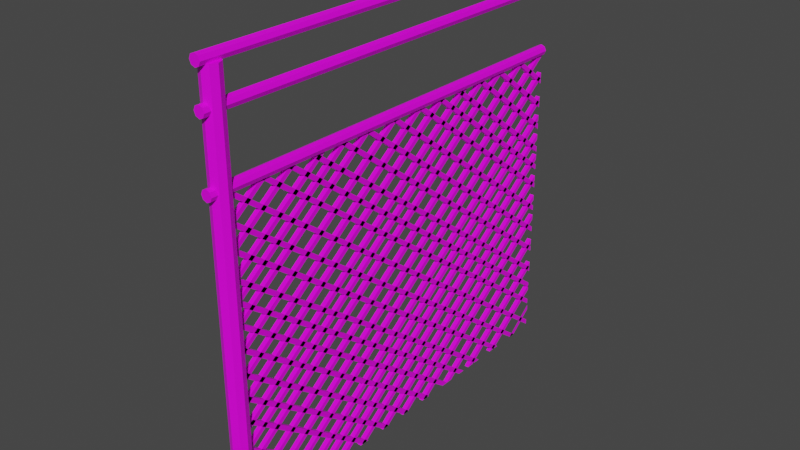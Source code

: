 # Source: fence_01.blend  (saved by Blender 2.82.7; exported with 4.5.12 LTS)
import bpy
from mathutils import Matrix  # noqa: F401  (used for matrix-valued properties, if any)

bpy.ops.wm.read_factory_settings(use_empty=True)
scene = bpy.context.scene
scene.name = 'Scene'

# ---- collections
col_collection = bpy.data.collections.new('Collection'); scene.collection.children.link(col_collection)

# ---- images (referenced by path relative to the original .blend; pixels are not part of the script)
import os
ASSET_DIR = os.environ.get("B2B_ASSET_DIR", "")  # directory of the original .blend (textures are referenced by path, not embedded)
HERE = os.path.dirname(os.path.abspath(__file__))  # packed textures are extracted next to this script under _unpacked/

def load_image(name, relpath, width, height, colorspace="sRGB"):
    """Load a texture the original file referenced (path relative to the .blend, or extracted next to this script)."""
    p = next((c for c in (os.path.join(HERE, relpath), os.path.join(ASSET_DIR, relpath)) if relpath and os.path.exists(c)), "")
    if p:
        img = bpy.data.images.load(p, check_existing=True)
        img.name = name
    else:  # same state as the original file: an image datablock whose file is absent (Cycles renders it pink)
        img = bpy.data.images.new(name, width, height)
        img.source = "FILE"
        img.filepath = "//" + (relpath or name)
    img.colorspace_settings.name = colorspace
    return img
img_4x4_texture_png = load_image('4x4_texture.png', '4x4_texture.png', 1024, 1024, 'sRGB')

# ---- materials (node trees are filled in below, after node groups)
mat_base_material = bpy.data.materials.new('base_Material')
mat_base_material.alpha_threshold = 0.0
mat_base_material.use_transparent_shadow = False
mat_base_material.line_color = (0.0, 0.0, 0.0, 1.0)

# ---- material node trees
mat_base_material.use_nodes = True; mat_base_material.node_tree.nodes.clear()
_N = mat_base_material.node_tree.nodes; _L = mat_base_material.node_tree.links
n0 = _N.new('ShaderNodeOutputMaterial'); n0.name = 'Material Output'; n0.location = (300, 300)
n1 = _N.new('ShaderNodeBsdfPrincipled'); n1.name = 'Principled BSDF'; n1.location = (10, 300)
n1.distribution = 'GGX'
n1.subsurface_method = 'BURLEY'
n1.inputs[2].default_value = 0.4
n1.inputs[3].default_value = 1.45
n1.inputs[27].default_value = (0.0, 0.0, 0.0, 1.0)
n1.inputs[28].default_value = 1.0
n2 = _N.new('ShaderNodeTexImage'); n2.name = 'Image Texture'; n2.location = (-343, 208)
n2.image = img_4x4_texture_png
n2.interpolation = 'Closest'
_L.new(n1.outputs[0], n0.inputs[0])
_L.new(n2.outputs[0], n1.inputs[0])
n0.is_active_output = True

# ---- world
world_world = bpy.data.worlds.new('World'); scene.world = world_world
world_world.use_nodes = True; world_world.node_tree.nodes.clear()
_N = world_world.node_tree.nodes; _L = world_world.node_tree.links
n0 = _N.new('ShaderNodeOutputWorld'); n0.name = 'World Output'; n0.location = (300, 300)
n1 = _N.new('ShaderNodeBackground'); n1.name = 'Background'; n1.location = (10, 300)
n1.inputs[0].default_value = (0.05088, 0.05088, 0.05088, 1.0)
_L.new(n1.outputs[0], n0.inputs[0])
n0.is_active_output = True
world_world.color = (0.05088, 0.05088, 0.05088)
world_world.use_sun_shadow = False
world_world.sun_shadow_jitter_overblur = 0.0

# ---- meshes
me_cube_035 = bpy.data.meshes.new('Cube.035')
me_cube_035.from_pydata([(-2.384e-07, 0.1098, 0.0), (-2.384e-07, 0.1098, 2.621), (0.07762, 0.07762, 0.0), (0.07762, 0.07762, 2.621), (0.1098, 0.0, 0.0), (0.1098, 0.0, 2.621), (0.07762, -0.07762, 0.0), (0.07762, -0.07762, 2.621), (-2.384e-07, -0.1098, 0.0), (-2.384e-07, -0.1098, 2.621), (-0.07762, -0.07762, 0.0), (-0.07762, -0.07762, 2.621), (-0.1098, 0.0, 0.0), (-0.1098, 0.0, 2.621), (-0.07762, 0.07762, 0.0), (-0.07762, 0.07762, 2.621), (-2.384e-07, 5.212, 2.677), (-2.384e-07, -0.1653, 2.677), (0.04813, 5.212, 2.667), (0.04813, -0.1653, 2.667), (0.06807, 5.212, 2.643), (0.06807, -0.1653, 2.643), (0.04813, 5.212, 2.619), (0.04813, -0.1653, 2.619), (-2.384e-07, 5.212, 2.609), (-2.384e-07, -0.1653, 2.609), (-0.04813, 5.212, 2.619), (-0.04813, -0.1653, 2.619), (-0.06807, 5.212, 2.643), (-0.06807, -0.1653, 2.643), (-0.04813, 5.212, 2.667), (-0.04813, -0.1653, 2.667), (-2.384e-07, 5.212, 2.445), (-2.384e-07, -0.1653, 2.445), (0.04813, 5.212, 2.435), (0.04813, -0.1653, 2.435), (0.06807, 5.212, 2.411), (0.06807, -0.1653, 2.411), (0.04813, 5.212, 2.387), (0.04813, -0.1653, 2.387), (-2.384e-07, 5.212, 2.377), (-2.384e-07, -0.1653, 2.377), (-0.04813, 5.212, 2.387), (-0.04813, -0.1653, 2.387), (-0.06807, 5.212, 2.411), (-0.06807, -0.1653, 2.411), (-0.04813, 5.212, 2.435), (-0.04813, -0.1653, 2.435), (-2.384e-07, 5.212, 2.045), (-2.384e-07, -0.1653, 2.045), (0.04813, 5.212, 2.035), (0.04813, -0.1653, 2.035), (0.06807, 5.212, 2.011), (0.06807, -0.1653, 2.011), (0.04813, 5.212, 1.987), (0.04813, -0.1653, 1.987), (-2.384e-07, 5.212, 1.977), (-2.384e-07, -0.1653, 1.977), (-0.04813, 5.212, 1.987), (-0.04813, -0.1653, 1.987), (-0.06807, 5.212, 2.011), (-0.06807, -0.1653, 2.011), (-0.04813, 5.212, 2.035), (-0.04813, -0.1653, 2.035), (-0.02727, 0.07514, 1.971), (-0.02727, 0.1107, 1.992), (0.02811, 0.07514, 1.971), (0.02811, 0.1107, 1.992), (-0.02727, 0.4613, 1.99), (-0.02727, 0.4969, 2.011), (0.02811, 0.4613, 1.99), (0.02811, 0.4969, 2.011), (-0.02727, 2.74, 2.01), (0.02811, 2.74, 2.01), (-0.02727, 5.191, 2.011), (0.02811, 5.191, 2.011), (0.02811, 5.197, 1.833), (-0.02727, 5.197, 1.833), (-0.02727, 5.197, 1.799), (0.02811, 5.197, 1.799), (-0.02727, 5.197, 1.678), (-0.02727, 5.197, 1.643), (-0.02727, 5.197, 1.678), (-0.02727, 5.197, 1.713), (0.02811, 5.197, 1.713), (0.02811, 5.197, 1.834), (-0.02727, 5.197, 1.834), (0.02811, 5.197, 1.869), (-0.02727, 5.197, 1.869), (0.02811, 5.197, 1.979), (0.02811, 5.197, 2.008), (-0.02727, 5.197, 2.008), (-0.02727, 5.197, 1.979), (0.02811, 5.197, 1.678), (0.02811, 5.197, 1.643), (0.02811, 5.197, 1.533), (-0.02727, 5.197, 1.533), (-0.02727, 5.197, 1.498), (0.02811, 5.197, 1.498), (0.02811, 5.197, 1.377), (-0.02727, 5.197, 1.377), (0.02811, 5.197, 1.342), (-0.02727, 5.197, 1.342), (0.02811, 5.197, 1.253), (-0.02727, 5.197, 1.253), (0.02811, 5.197, 1.219), (-0.02727, 5.197, 1.219), (0.02811, 5.197, 1.124), (-0.02727, 5.197, 1.124), (-0.02727, 5.197, 1.09), (0.02811, 5.197, 1.09), (0.02811, 5.197, 0.3266), (-0.02727, 5.197, 0.3266), (0.02811, 5.197, 0.3611), (-0.02727, 5.197, 0.3611), (0.02811, 5.197, 0.505), (-0.02727, 5.197, 0.505), (0.02811, 5.197, 0.5395), (-0.02727, 5.197, 0.5395), (0.02811, 5.197, 0.677), (-0.02727, 5.197, 0.677), (0.02811, 5.197, 0.7115), (-0.02727, 5.197, 0.7115), (-0.02727, 5.197, 0.8587), (0.02811, 5.197, 0.8587), (0.02811, 5.197, 0.8932), (-0.02727, 5.197, 0.8932), (-0.02727, 5.197, 0.9613), (0.02811, 5.197, 0.9613), (0.02811, 5.197, 0.936), (-0.02727, 5.197, 1.0), (0.02811, 5.197, 1.0), (0.02811, 5.197, 0.9268), (-0.02727, 5.197, 0.9268), (-0.02727, 5.197, 1.035), (0.02811, 5.197, 1.035), (-0.02727, 5.197, 0.7788), (-0.02727, 5.197, 0.8054), (0.02811, 5.197, 0.8054), (0.02811, 5.197, 0.7708), (-0.02727, 5.197, 0.7708), (-0.02727, 5.197, 1.14), (0.02811, 5.197, 1.14), (0.02811, 5.197, 1.174), (-0.02727, 5.197, 1.174), (-0.02727, 5.197, 0.6607), (0.02811, 5.197, 0.6607), (0.02811, 5.197, 0.6262), (-0.02727, 5.197, 0.6262), (-0.02727, 5.197, 1.288), (0.02811, 5.197, 1.288), (0.02811, 5.197, 1.322), (-0.02727, 5.197, 1.322), (-0.02727, 5.197, 0.5047), (0.02811, 5.197, 0.5047), (-0.02727, 5.197, 0.4702), (0.02811, 5.197, 0.4702), (0.02811, 5.197, 1.426), (-0.02727, 5.197, 1.426), (-0.02727, 5.197, 1.461), (0.02811, 5.197, 1.461), (-0.02727, 5.197, 0.381), (0.02811, 5.197, 0.381), (0.02811, 5.197, 0.3464), (-0.02727, 5.197, 0.3464), (0.02811, 5.197, 1.555), (-0.02727, 5.197, 1.555), (0.02811, 5.197, 1.589), (-0.02727, 5.197, 1.589), (-0.02727, 5.197, 0.2523), (0.02811, 5.197, 0.2523), (0.02811, 5.197, 0.2178), (-0.02727, 5.197, 0.2178), (0.02811, 5.197, 1.678), (0.02811, 5.197, 0.08848), (-0.02727, 5.197, 0.08848), (0.02811, 5.197, 0.05451), (0.02811, 5.197, 0.05394), (-0.02727, 5.197, 0.05394), (-0.02727, 0.005142, 0.05097), (-0.02727, 0.005142, 0.07049), (0.02811, 0.005142, 0.05097), (0.02811, 0.005142, 0.07049), (-0.02727, 0.005142, 1.876), (-0.02727, 0.005142, 1.841), (-0.02727, 0.005142, 0.1919), (0.02811, 0.005142, 0.1919), (-0.02727, 0.005142, 0.2264), (0.02811, 0.005142, 0.2264), (-0.02727, 0.005142, 1.731), (0.02811, 0.005142, 1.731), (-0.02727, 0.005142, 1.696), (0.02811, 0.005142, 1.696), (0.02811, 0.005142, 1.575), (-0.02727, 0.005142, 1.575), (0.02811, 0.005142, 1.541), (-0.02727, 0.005142, 1.541), (0.02811, 0.005142, 0.3558), (0.02811, 0.005142, 0.3595), (-0.02727, 0.005142, 0.3558), (0.02811, 0.005142, 0.3903), (-0.02727, 0.005142, 0.3903), (-0.02727, 0.005142, 1.451), (0.02811, 0.005142, 1.451), (-0.02727, 0.005142, 1.417), (0.02811, 0.005142, 1.417), (-0.02727, 0.005142, 0.4844), (0.02811, 0.005142, 0.4844), (-0.02727, 0.005142, 0.5189), (0.02811, 0.005142, 0.5189), (0.02811, 0.005142, 1.323), (-0.02727, 0.005142, 1.323), (0.02811, 0.005142, 1.288), (-0.02727, 0.005142, 1.288), (0.02811, 0.005142, 0.6082), (-0.02727, 0.005142, 0.6082), (0.02811, 0.005142, 0.6427), (-0.02727, 0.005142, 0.6427), (-0.02727, 0.005142, 1.184), (0.02811, 0.005142, 1.184), (-0.02727, 0.005142, 1.15), (0.02811, 0.005142, 1.15), (0.02811, 0.005142, 0.7641), (-0.02727, 0.005142, 0.7641), (0.02811, 0.005142, 0.7987), (-0.02727, 0.005142, 0.7987), (0.02811, 0.005142, 1.037), (-0.02727, 0.005142, 1.037), (0.02811, 0.005142, 1.002), (-0.02727, 0.005142, 1.002), (0.02811, 0.005142, 0.9088), (-0.02727, 0.005142, 0.9088), (-0.02727, 0.005142, 0.9174), (0.02811, 0.005142, 0.9434), (-0.02727, 0.005142, 0.9434), (0.02811, 0.005142, 0.8967), (-0.02727, 0.005142, 0.8967), (0.02811, 0.005142, 1.065), (-0.02727, 0.005142, 1.065), (0.02811, 0.005142, 0.8621), (-0.02727, 0.005142, 0.8621), (0.02811, 0.005142, 1.099), (-0.02727, 0.005142, 1.099), (0.02811, 0.005142, 0.7552), (-0.02727, 0.005142, 0.7552), (-0.02727, 0.005142, 0.7207), (0.02811, 0.005142, 0.7207), (0.02811, 0.005142, 0.5736), (-0.02727, 0.005142, 0.5736), (-0.02727, 0.005142, 0.539), (0.02811, 0.005142, 0.539), (0.02811, 0.005142, 0.4016), (-0.02727, 0.005142, 0.4016), (-0.02727, 0.005142, 0.367), (0.02811, 0.005142, 0.367), (0.02811, 0.005142, 0.2231), (-0.02727, 0.005142, 0.2231), (-0.02727, 0.005142, 0.1886), (0.02811, 0.005142, 0.1886), (-0.02727, 0.005142, 1.228), (0.02811, 0.005142, 1.228), (-0.02727, 0.005142, 1.262), (0.02811, 0.005142, 1.262), (-0.02727, 0.005142, 1.357), (0.02811, 0.005142, 1.357), (0.02811, 0.005142, 1.391), (-0.02727, 0.005142, 1.391), (-0.02727, 0.005142, 1.48), (0.02811, 0.005142, 1.48), (0.02811, 0.005142, 1.515), (-0.02727, 0.005142, 1.515), (-0.02727, 0.005142, 1.636), (0.02811, 0.005142, 1.636), (-0.02727, 0.005142, 1.671), (0.02811, 0.005142, 1.671), (-0.02727, 0.005142, 1.781), (0.02811, 0.005142, 1.781), (-0.02727, 0.005142, 1.816), (0.02811, 0.005142, 1.876), (0.02811, 0.005142, 1.841), (0.02811, 0.005142, 1.816), (0.02811, 0.005142, 1.937), (-0.02727, 0.005142, 1.937), (0.02811, 0.005142, 1.971), (-0.02727, 0.005142, 1.971), (0.02811, 2.638, 0.04248), (-0.02727, 3.869, 0.04248), (-0.02727, 2.638, 0.04248), (-0.02727, 3.961, 0.04248), (-0.02727, 3.016, 0.04248), (-0.02727, 3.502, 0.04248), (0.02811, 0.02256, 0.04248), (0.02811, 3.409, 0.04248), (-0.02727, 3.409, 0.04248), (-0.02727, 2.265, 0.04248), (0.02811, 2.265, 0.04248), (0.02811, 3.502, 0.04248), (0.02811, 3.869, 0.04248), (-0.02727, 4.346, 0.04248), (0.02811, 3.961, 0.04248), (-0.02727, 4.438, 0.04248), (-0.02727, 2.546, 0.04248), (0.02811, 2.172, 0.04248), (0.02811, 2.546, 0.04248), (0.02811, 2.924, 0.04248), (-0.02727, 2.924, 0.04248), (0.02811, 3.016, 0.04248), (0.02811, 4.346, 0.04248), (0.02811, 4.438, 0.04248), (-0.02727, 1.777, 0.04248), (0.02811, 0.4092, 0.04248), (0.02811, 0.8258, 0.04248), (-0.02727, 1.869, 0.04248), (-0.02727, 0.8258, 0.04248), (-0.02727, 1.5, 0.04248), (-0.02727, 1.157, 0.04248), (0.02811, 0.3169, 0.04248), (-0.02727, 0.4092, 0.04248), (-0.02727, 0.3169, 0.04248), (0.02811, 0.8177, 0.04248), (0.02811, 0.7336, 0.04248), (0.02811, 1.064, 0.04248), (0.02811, 1.145, 0.04248), (0.02811, 1.157, 0.04248), (-0.02727, 1.064, 0.04248), (0.02811, 1.869, 0.04248), (-0.02727, 2.172, 0.04248), (0.02811, 1.777, 0.04248), (-0.02727, 0.7336, 0.04248), (0.02811, 1.408, 0.04248), (0.02811, 1.5, 0.04248), (-0.02727, 1.408, 0.04248), (-0.02727, 0.02256, 0.04248), (-0.02727, 0.02023, 0.04248), (-0.02727, 4.903, 0.04248), (0.02811, 4.903, 0.04248), (0.02811, 4.816, 0.04248), (0.02811, 4.811, 0.04248), (-0.02727, 4.811, 0.04248), (-0.02727, 4.516, 0.04248), (0.02811, 4.516, 0.04248), (-0.02727, 4.424, 0.04248), (0.02811, 4.424, 0.04248), (0.02811, 4.1, 0.04248), (0.02811, 4.021, 0.04248), (-0.02727, 4.1, 0.04248), (-0.02727, 4.008, 0.04248), (0.02811, 4.008, 0.04248), (-0.02727, 3.769, 0.04248), (0.02811, 3.769, 0.04248), (0.02811, 3.677, 0.04248), (-0.02727, 3.677, 0.04248), (0.02811, 3.425, 0.04248), (-0.02727, 3.425, 0.04248), (-0.02727, 3.333, 0.04248), (0.02811, 3.333, 0.04248), (-0.02727, 3.056, 0.04248), (0.02811, 3.056, 0.04248), (0.02811, 2.964, 0.04248), (-0.02727, 2.964, 0.04248), (0.02811, 2.661, 0.04248), (-0.02727, 2.661, 0.04248), (-0.02727, 2.569, 0.04248), (0.02811, 2.569, 0.04248), (-0.02727, 2.287, 0.04248), (0.02811, 2.287, 0.04248), (0.02811, 2.195, 0.04248), (-0.02727, 2.195, 0.04248), (-0.02727, 1.909, 0.04248), (0.02811, 1.909, 0.04248), (-0.02727, 1.817, 0.04248), (0.02811, 1.817, 0.04248), (-0.02727, 1.424, 0.04248), (0.02811, 1.424, 0.04248), (0.02811, 1.332, 0.04248), (-0.02727, 1.332, 0.04248), (-0.02727, 0.9645, 0.04248), (0.02811, 0.9645, 0.04248), (-0.02727, 0.8723, 0.04248), (0.02811, 0.8723, 0.04248), (0.02811, 0.4878, 0.04248), (-0.02727, 0.4878, 0.04248), (0.02811, 0.3956, 0.04248), (-0.02727, 0.3956, 0.04248), (-0.02727, 0.0194, 0.04248), (0.02811, 0.0194, 0.04248), (-0.02727, 3.399, 2.015), (0.02811, 3.399, 2.015), (-0.02727, 2.817, 2.015), (0.02811, 4.712, 2.015), (0.02811, 2.817, 2.015), (0.02811, 1.872, 2.015), (-0.02727, 4.712, 2.015), (-0.02727, 2.749, 2.015), (-0.02727, 1.069, 2.015), (0.02811, 1.965, 2.015), (0.02811, 1.069, 2.015), (-0.02727, 4.203, 2.015), (-0.02727, 4.295, 2.015), (0.02811, 2.381, 2.015), (0.02811, 2.816, 2.015), (0.02811, 4.295, 2.015), (-0.02727, 2.289, 2.015), (-0.02727, 1.161, 2.015), (0.02811, 1.161, 2.015), (-0.02727, 0.8308, 2.015), (0.02811, 0.8308, 2.015), (0.02811, 3.492, 2.015), (0.02811, 2.749, 2.015), (0.02811, 3.816, 2.015), (-0.02727, 3.816, 2.015), (-0.02727, 2.381, 2.015), (-0.02727, 3.492, 2.015), (-0.02727, 4.619, 2.015), (0.02811, 4.619, 2.015), (0.02811, 1.486, 2.015), (-0.02727, 1.486, 2.015), (0.02811, 2.289, 2.015), (0.02811, 3.908, 2.015), (0.02811, 1.155, 2.015), (-0.02727, 1.872, 2.015), (-0.02727, 1.965, 2.015), (0.02811, 4.203, 2.015), (0.02811, 1.578, 2.015), (-0.02727, 3.881, 2.015), (-0.02727, 3.908, 2.015), (0.02811, 3.069, 2.015), (-0.02727, 1.578, 2.015), (-0.02727, 3.161, 2.015), (-0.02727, 3.069, 2.015), (0.02811, 0.7385, 2.015), (-0.02727, 0.7385, 2.015), (0.02811, 3.161, 2.015), (-0.02727, 4.876, 2.015), (0.02811, 4.876, 2.015), (-0.02727, 4.784, 2.015), (0.02811, 4.784, 2.015), (0.02811, 4.439, 2.015), (-0.02727, 4.439, 2.015), (0.02811, 4.346, 2.015), (-0.02727, 4.346, 2.015), (-0.02727, 4.095, 2.015), (0.02811, 4.095, 2.015), (-0.02727, 4.003, 2.015), (0.02811, 4.003, 2.015), (-0.02727, 3.764, 2.015), (0.02811, 3.764, 2.015), (-0.02727, 3.672, 2.015), (0.02811, 3.672, 2.015), (-0.02727, 3.347, 2.015), (0.02811, 3.347, 2.015), (-0.02727, 3.255, 2.015), (0.02811, 3.255, 2.015), (0.02811, 2.961, 2.015), (-0.02727, 2.961, 2.015), (-0.02727, 2.869, 2.015), (0.02811, 2.869, 2.015), (-0.02727, 2.544, 2.015), (0.02811, 2.544, 2.015), (0.02811, 2.452, 2.015), (-0.02727, 2.452, 2.015), (0.02811, 2.108, 2.015), (-0.02727, 2.108, 2.015), (0.02811, 2.016, 2.015), (-0.02727, 2.016, 2.015), (0.02811, 1.765, 2.015), (-0.02727, 1.765, 2.015), (-0.02727, 1.434, 2.015), (0.02811, 1.434, 2.015), (-0.02727, 1.672, 2.015), (0.02811, 1.672, 2.015), (0.02811, 1.342, 2.015), (-0.02727, 1.342, 2.015), (0.02811, 1.017, 2.015), (-0.02727, 1.017, 2.015), (-0.02727, 0.214, 2.015), (-0.02727, 0.1218, 2.015), (0.02811, 0.1218, 2.015), (0.02811, 0.6307, 2.015), (-0.02727, 0.6307, 2.015), (0.02811, 0.5384, 2.015), (-0.02727, 0.5384, 2.015), (0.02811, 0.214, 2.015), (-0.02727, 0.925, 2.015), (0.02811, 0.925, 2.015), (0.02811, 5.205, 0.1682), (0.02811, 5.205, 0.2027), (0.02811, 4.806, 0.04277), (0.02811, 4.898, 0.04277)], [(254, 198)], [(0, 1, 3, 2), (2, 3, 5, 4), (4, 5, 7, 6), (6, 7, 9, 8), (8, 9, 11, 10), (10, 11, 13, 12), (3, 1, 15, 13, 11, 9, 7, 5), (12, 13, 15, 14), (14, 15, 1, 0), (0, 2, 4, 6, 8, 10, 12, 14), (16, 17, 19, 18), (18, 19, 21, 20), (20, 21, 23, 22), (22, 23, 25, 24), (24, 25, 27, 26), (26, 27, 29, 28), (19, 17, 31, 29, 27, 25, 23, 21), (28, 29, 31, 30), (30, 31, 17, 16), (16, 18, 20, 22, 24, 26, 28, 30), (32, 33, 35, 34), (34, 35, 37, 36), (36, 37, 39, 38), (38, 39, 41, 40), (40, 41, 43, 42), (42, 43, 45, 44), (35, 33, 47, 45, 43, 41, 39, 37), (44, 45, 47, 46), (46, 47, 33, 32), (32, 34, 36, 38, 40, 42, 44, 46), (48, 49, 51, 50), (50, 51, 53, 52), (52, 53, 55, 54), (54, 55, 57, 56), (56, 57, 59, 58), (58, 59, 61, 60), (51, 49, 63, 61, 59, 57, 55, 53), (60, 61, 63, 62), (62, 63, 49, 48), (48, 50, 52, 54, 56, 58, 60, 62), (67, 65, 64, 66), (71, 69, 68, 70), (75, 74, 91, 90), (86, 88, 87, 85), (92, 91, 90, 89), (77, 76, 79, 78), (84, 173, 82, 83), (93, 94, 81, 80), (167, 165, 166, 168), (95, 98, 97, 96), (160, 157, 158, 159), (99, 101, 102, 100), (151, 150, 149, 152), (103, 105, 106, 104), (143, 142, 141, 144), (107, 110, 109, 108), (135, 131, 130, 134), (129, 132, 133, 127, 128), (125, 124, 123, 126), (138, 139, 140, 136, 137), (121, 119, 120, 122), (146, 147, 148, 145), (117, 115, 116, 118), (154, 156, 155, 153), (162, 163, 164, 161), (113, 111, 112, 114), (170, 171, 172, 169), (174, 176, 177, 178, 175), (105, 103, 432, 426), (95, 96, 425, 418), (177, 176, 174, 67, 66), (175, 178, 64, 65), (107, 108, 388, 390), (102, 101, 387, 386), (97, 98, 409, 410), (110, 107, 390, 400, 408, 73), (169, 172, 68, 69), (128, 127, 411, 399), (101, 99, 407, 387), (78, 79, 414, 413), (148, 147, 415, 416), (127, 133, 402, 411), (76, 77, 392, 389), (93, 80, 398, 401), (81, 94, 422, 397), (140, 139, 391, 420), (137, 136, 140, 420, 421), (109, 110, 73, 72), (153, 155, 394, 403), (104, 106, 429, 428), (156, 154, 404, 419, 396), (79, 76, 389, 414), (106, 105, 426, 429), (94, 93, 401, 422), (146, 145, 427, 423), (161, 164, 431, 405), (103, 104, 428, 432), (145, 148, 416, 427), (163, 162, 406, 430), (133, 132, 417, 402), (100, 102, 386, 412), (164, 163, 430, 431), (178, 177, 66, 64), (147, 146, 423, 415), (172, 171, 70, 68), (96, 97, 410, 424, 425), (138, 137, 421, 395), (154, 153, 403, 404), (174, 175, 65, 67), (162, 161, 405, 406), (132, 129, 128, 399, 417), (98, 95, 418, 409), (108, 109, 72, 393, 388), (155, 156, 396, 394), (170, 169, 69, 71), (99, 100, 412, 407), (171, 170, 71, 70), (80, 81, 397, 398), (139, 138, 395, 391), (77, 78, 413, 392), (231, 230, 453, 454), (277, 275, 479, 481), (223, 222, 450, 449), (273, 271, 474, 483), (266, 263, 466, 469), (259, 260, 461, 462), (207, 209, 444, 442), (262, 261, 464, 463), (217, 215, 445, 447), (222, 224, 452, 450), (283, 284, 476, 477), (179, 181, 385, 384), (215, 214, 446, 445), (275, 276, 478, 479), (264, 265, 470, 465), (234, 232, 231, 454, 455), (181, 182, 75, 90, 89, 291, 385), (241, 242, 460, 459), (263, 264, 465, 466), (200, 201, 440, 439), (209, 208, 443, 444), (237, 241, 459, 458), (258, 255, 256, 257), (186, 188, 187, 185), (207, 209, 208, 206), (250, 247, 248, 249), (214, 216, 217, 215), (246, 243, 244, 245), (224, 225, 223, 222), (239, 235, 236, 240), (230, 233, 234, 232, 231), (228, 226, 227, 229), (237, 241, 242, 238), (221, 219, 218, 220), (260, 262, 261, 259), (212, 210, 211, 213), (264, 265, 266, 263), (205, 203, 202, 204), (268, 269, 270, 267), (195, 193, 194, 196), (272, 274, 273, 271), (192, 190, 189, 191), (284, 282, 281, 283), (183, 184, 279, 278), (277, 275, 276, 280), (180, 179, 181, 182), (269, 270, 472, 471), (230, 233, 456, 453), (186, 188, 436, 434), (276, 280, 480, 478), (280, 277, 481, 480), (216, 217, 447, 448), (214, 216, 448, 446), (225, 223, 449, 451), (261, 259, 462, 464), (265, 266, 469, 470), (282, 281, 482, 475), (197, 198, 200, 439, 437), (270, 267, 467, 472), (206, 207, 442, 441), (260, 262, 463, 461), (267, 268, 468, 467), (224, 225, 451, 452), (274, 273, 483, 484), (185, 186, 434, 433), (272, 274, 484, 473), (199, 197, 437, 438), (182, 180, 74, 75), (208, 206, 441, 443), (187, 185, 433, 435), (201, 199, 438, 440), (281, 283, 477, 482), (284, 282, 475, 476), (271, 272, 473, 474), (238, 237, 458, 457), (233, 234, 455, 456), (242, 238, 457, 460), (268, 269, 471, 468), (188, 187, 435, 436), (343, 345, 194, 193), (312, 325, 150, 149), (304, 305, 126, 125), (372, 375, 249, 248), (308, 307, 113, 111), (307, 298, 114, 113), (375, 374, 250, 249), (314, 330, 157, 158), (341, 342, 192, 191), (290, 296, 119, 120), (285, 303, 301, 287), (365, 366, 367, 364), (295, 302, 326, 294), (369, 371, 370, 368), (325, 327, 309, 312), (330, 329, 331, 314), (373, 374, 375, 372), (322, 321, 324, 315, 323), (377, 379, 378, 376), (319, 320, 328, 313, 311), (380, 382, 383, 381), (310, 316, 318, 317), (291, 385, 384, 333, 332), (363, 362, 361, 360), (359, 356, 357, 358), (354, 353, 352, 355), (293, 290, 296, 292), (351, 348, 349, 350), (286, 288, 299, 297), (346, 345, 343, 344, 347), (298, 300, 308, 307), (341, 339, 340, 342), (338, 334, 335, 336, 337), (306, 304, 305, 289), (338, 337, 279, 184), (315, 323, 165, 166), (298, 300, 112, 114), (378, 379, 254, 253), (303, 301, 134, 135), (295, 302, 143, 142), (332, 291, 89, 92), (317, 310, 85, 86), (350, 349, 203, 205), (330, 329, 160, 157), (361, 362, 229, 227), (287, 285, 131, 130), (297, 286, 118, 117), (310, 316, 87, 85), (334, 338, 184, 183), (380, 381, 256, 255), (373, 372, 248, 247), (288, 299, 115, 116), (371, 369, 243, 246), (323, 322, 321, 167, 165), (339, 341, 191, 189), (376, 378, 253, 252), (384, 333, 332, 92, 91, 74, 180, 179), (354, 355, 212, 213), (349, 348, 202, 203), (359, 358, 221, 220), (370, 371, 246, 245), (301, 287, 130, 134), (369, 368, 244, 243), (292, 293, 122, 121), (324, 315, 166, 168), (383, 382, 258, 257), (347, 344, 343, 193, 195), (327, 309, 152, 151), (353, 354, 213, 211), (379, 377, 251, 254), (285, 303, 135, 131), (382, 380, 255, 258), (357, 356, 218, 219), (367, 366, 239, 240), (309, 312, 149, 152), (365, 364, 236, 235), (294, 295, 142, 141), (356, 359, 220, 218), (321, 324, 168, 167), (342, 340, 190, 192), (286, 288, 116, 118), (348, 351, 204, 202), (313, 311, 173, 82), (293, 290, 120, 122), (325, 327, 151, 150), (305, 289, 123, 126), (360, 361, 227, 226), (326, 294, 141, 144), (331, 314, 158, 159), (340, 339, 189, 190), (363, 360, 226, 228), (366, 365, 235, 239), (352, 353, 211, 210), (337, 336, 335, 278, 279), (306, 304, 125, 124), (302, 326, 144, 143), (374, 373, 247, 250), (296, 292, 121, 119), (300, 308, 111, 112), (299, 297, 117, 115), (289, 306, 124, 123), (311, 319, 320, 84, 173), (362, 363, 228, 229), (345, 346, 196, 194), (364, 367, 240, 236), (316, 318, 88, 87), (368, 370, 245, 244), (377, 376, 252, 251), (329, 331, 159, 160), (318, 317, 86, 88), (320, 328, 83, 84), (335, 334, 183, 278), (328, 313, 82, 83), (351, 350, 205, 204), (346, 347, 195, 196), (355, 352, 210, 212), (381, 383, 257, 256), (358, 357, 219, 221), (408, 393, 72, 73), (433, 435, 436, 434), (392, 413, 414, 389), (438, 440, 439, 437), (398, 397, 422, 401), (441, 443, 444, 442), (424, 410, 409, 418, 425), (412, 386, 387, 407), (449, 451, 452, 450), (428, 429, 426, 432), (454, 455, 456, 453), (393, 408, 400, 390, 388), (411, 402, 417, 399), (462, 464, 463, 461), (421, 420, 391, 395), (466, 469, 470, 465), (427, 416, 415, 423), (467, 472, 471, 468), (403, 394, 396, 419, 404), (405, 431, 430, 406), (479, 481, 480, 478), (475, 476, 477, 482), (484, 473, 474, 483), (459, 458, 457, 460), (448, 446, 445, 447), (488, 487, 486, 485)])
_uv = me_cube_035.uv_layers.new(name='UVMap')
_uv.uv.foreach_set('vector', [0.624, 0.8379, 0.624, 0.8379, 0.624, 0.8379, 0.624, 0.8379, 0.624, 0.8379, 0.624, 0.8379, 0.624, 0.8379, 0.624, 0.8379, 0.624, 0.8379, 0.624, 0.8379, 0.624, 0.8379, 0.624, 0.8379, 0.624, 0.8379, 0.624, 0.8379, 0.624, 0.8379, 0.624, 0.8379, 0.624, 0.8379, 0.624, 0.8379, 0.624, 0.8379, 0.624, 0.8379, 0.624, 0.8379, 0.624, 0.8379, 0.624, 0.8379, 0.624, 0.8379, 0.624, 0.8379, 0.624, 0.8379, 0.624, 0.8379, 0.624, 0.8379, 0.624, 0.8379, 0.624, 0.8379, 0.624, 0.8379, 0.624, 0.8379, 0.624, 0.8379, 0.624, 0.8379, 0.624, 0.8379, 0.624, 0.8379, 0.624, 0.8379, 0.624, 0.8379, 0.624, 0.8379, 0.624, 0.8379, 0.624, 0.8379, 0.624, 0.8379, 0.624, 0.8379, 0.624, 0.8379, 0.624, 0.8379, 0.624, 0.8379, 0.624, 0.8379, 0.624, 0.8379, 0.624, 0.8379, 0.624, 0.8379, 0.624, 0.8379, 0.624, 0.8379, 0.624, 0.8379, 0.624, 0.8379, 0.624, 0.8379, 0.624, 0.8379, 0.624, 0.8379, 0.624, 0.8379, 0.624, 0.8379, 0.624, 0.8379, 0.624, 0.8379, 0.624, 0.8379, 0.624, 0.8379, 0.624, 0.8379, 0.624, 0.8379, 0.624, 0.8379, 0.624, 0.8379, 0.624, 0.8379, 0.624, 0.8379, 0.624, 0.8379, 0.624, 0.8379, 0.624, 0.8379, 0.624, 0.8379, 0.624, 0.8379, 0.624, 0.8379, 0.624, 0.8379, 0.624, 0.8379, 0.624, 0.8379, 0.624, 0.8379, 0.624, 0.8379, 0.624, 0.8379, 0.624, 0.8379, 0.624, 0.8379, 0.624, 0.8379, 0.624, 0.8379, 0.624, 0.8379, 0.624, 0.8379, 0.624, 0.8379, 0.624, 0.8379, 0.624, 0.8379, 0.624, 0.8379, 0.624, 0.8379, 0.624, 0.8379, 0.624, 0.8379, 0.624, 0.8379, 0.624, 0.8379, 0.624, 0.8379, 0.624, 0.8379, 0.624, 0.8379, 0.624, 0.8379, 0.624, 0.8379, 0.624, 0.8379, 0.624, 0.8379, 0.624, 0.8379, 0.624, 0.8379, 0.624, 0.8379, 0.624, 0.8379, 0.624, 0.8379, 0.624, 0.8379, 0.624, 0.8379, 0.624, 0.8379, 0.624, 0.8379, 0.624, 0.8379, 0.624, 0.8379, 0.624, 0.8379, 0.624, 0.8379, 0.624, 0.8379, 0.624, 0.8379, 0.624, 0.8379, 0.624, 0.8379, 0.624, 0.8379, 0.624, 0.8379, 0.624, 0.8379, 0.624, 0.8379, 0.624, 0.8379, 0.624, 0.8379, 0.624, 0.8379, 0.624, 0.8379, 0.624, 0.8379, 0.624, 0.8379, 0.624, 0.8379, 0.624, 0.8379, 0.624, 0.8379, 0.624, 0.8379, 0.624, 0.8379, 0.624, 0.8379, 0.624, 0.8379, 0.624, 0.8379, 0.624, 0.8379, 0.624, 0.8379, 0.624, 0.8379, 0.624, 0.8379, 0.624, 0.8379, 0.624, 0.8379, 0.624, 0.8379, 0.624, 0.8379, 0.624, 0.8379, 0.624, 0.8379, 0.624, 0.8379, 0.624, 0.8379, 0.624, 0.8379, 0.624, 0.8379, 0.624, 0.8379, 0.624, 0.8379, 0.624, 0.8379, 0.624, 0.8379, 0.624, 0.8379, 0.624, 0.8379, 0.624, 0.8379, 0.624, 0.8379, 0.624, 0.8379, 0.624, 0.8379, 0.624, 0.8379, 0.624, 0.8379, 0.624, 0.8379, 0.624, 0.8379, 0.624, 0.8379, 0.624, 0.8379, 0.624, 0.8379, 0.624, 0.8379, 0.624, 0.8379, 0.624, 0.8379, 0.624, 0.8379, 0.624, 0.8379, 0.624, 0.8379, 0.624, 0.8379, 0.624, 0.8379, 0.624, 0.8379, 0.624, 0.8379, 0.624, 0.8379, 0.624, 0.8379, 0.624, 0.8379, 0.624, 0.8379, 0.624, 0.8379, 0.624, 0.8379, 0.624, 0.8379, 0.624, 0.8379, 0.624, 0.8379, 0.624, 0.8379, 0.624, 0.8379, 0.624, 0.8379, 0.624, 0.8379, 0.4039, 0.8286, 0.4039, 0.8286, 0.4039, 0.8286, 0.4039, 0.8286, 0.4039, 0.8286, 0.4039, 0.8286, 0.4039, 0.8286, 0.4039, 0.8286, 0.4039, 0.8286, 0.4039, 0.8286, 0.4039, 0.8286, 0.4039, 0.8286, 0.4039, 0.8286, 0.4039, 0.8286, 0.4039, 0.8286, 0.4039, 0.8286, 0.4039, 0.8286, 0.4039, 0.8286, 0.4039, 0.8286, 0.4039, 0.8286, 0.4039, 0.8286, 0.4039, 0.8286, 0.4039, 0.8286, 0.4039, 0.8286, 0.4039, 0.8286, 0.4039, 0.8286, 0.4039, 0.8286, 0.4039, 0.8286, 0.4039, 0.8286, 0.4039, 0.8286, 0.4039, 0.8286, 0.4039, 0.8286, 0.4039, 0.8286, 0.4039, 0.8286, 0.4039, 0.8286, 0.4039, 0.8286, 0.4039, 0.8286, 0.4039, 0.8286, 0.4039, 0.8286, 0.4039, 0.8286, 0.4039, 0.8286, 0.4039, 0.8286, 0.4039, 0.8286, 0.4039, 0.8286, 0.4039, 0.8286, 0.4039, 0.8286, 0.4039, 0.8286, 0.4039, 0.8286, 0.4039, 0.8286, 0.4039, 0.8286, 0.4039, 0.8286, 0.4039, 0.8286, 0.4039, 0.8286, 0.4039, 0.8286, 0.4039, 0.8286, 0.4039, 0.8286, 0.4039, 0.8286, 0.4039, 0.8286, 0.4039, 0.8286, 0.4039, 0.8286, 0.4039, 0.8286, 0.4039, 0.8286, 0.4039, 0.8286, 0.4039, 0.8286, 0.4039, 0.8286, 0.4039, 0.8286, 0.4039, 0.8286, 0.4039, 0.8286, 0.4039, 0.8286, 0.4039, 0.8286, 0.4039, 0.8286, 0.4039, 0.8286, 0.4039, 0.8286, 0.4039, 0.8286, 0.4039, 0.8286, 0.4039, 0.8286, 0.4039, 0.8286, 0.4039, 0.8286, 0.4039, 0.8286, 0.4039, 0.8286, 0.4039, 0.8286, 0.4039, 0.8286, 0.4039, 0.8286, 0.4039, 0.8286, 0.4039, 0.8286, 0.4039, 0.8286, 0.4039, 0.8286, 0.4039, 0.8286, 0.4039, 0.8286, 0.4039, 0.8286, 0.4039, 0.8286, 0.4039, 0.8286, 0.4039, 0.8286, 0.4039, 0.8286, 0.4039, 0.8286, 0.4039, 0.8286, 0.4039, 0.8286, 0.4039, 0.8286, 0.4039, 0.8286, 0.4039, 0.8286, 0.4039, 0.8286, 0.4039, 0.8286, 0.4039, 0.8286, 0.4039, 0.8286, 0.4039, 0.8286, 0.4039, 0.8286, 0.4039, 0.8286, 0.4039, 0.8286, 0.4039, 0.8286, 0.4039, 0.8286, 0.4039, 0.8286, 0.4039, 0.8286, 0.4039, 0.8286, 0.4039, 0.8286, 0.4039, 0.8286, 0.4039, 0.8286, 0.4039, 0.8286, 0.4039, 0.8286, 0.4039, 0.8286, 0.4039, 0.8286, 0.4039, 0.8286, 0.4039, 0.8286, 0.4039, 0.8286, 0.4039, 0.8286, 0.4039, 0.8286, 0.4039, 0.8286, 0.4039, 0.8286, 0.4039, 0.8286, 0.4039, 0.8286, 0.4039, 0.8286, 0.4039, 0.8286, 0.4039, 0.8286, 0.4039, 0.8286, 0.4039, 0.8286, 0.4039, 0.8286, 0.4039, 0.8286, 0.4039, 0.8286, 0.4039, 0.8286, 0.4039, 0.8286, 0.4039, 0.8286, 0.4039, 0.8286, 0.4039, 0.8286, 0.4039, 0.8286, 0.4039, 0.8286, 0.4039, 0.8286, 0.4039, 0.8286, 0.4039, 0.8286, 0.4039, 0.8286, 0.4039, 0.8286, 0.4039, 0.8286, 0.4039, 0.8286, 0.4039, 0.8286, 0.4039, 0.8286, 0.4039, 0.8286, 0.4039, 0.8286, 0.4039, 0.8286, 0.4039, 0.8286, 0.4039, 0.8286, 0.4039, 0.8286, 0.4039, 0.8286, 0.4039, 0.8286, 0.4039, 0.8286, 0.4039, 0.8286, 0.4039, 0.8286, 0.4039, 0.8286, 0.4039, 0.8286, 0.4039, 0.8286, 0.4039, 0.8286, 0.4039, 0.8286, 0.4039, 0.8286, 0.4039, 0.8286, 0.4039, 0.8286, 0.4039, 0.8286, 0.4039, 0.8286, 0.4039, 0.8286, 0.4039, 0.8286, 0.4039, 0.8286, 0.4039, 0.8286, 0.4039, 0.8286, 0.4039, 0.8286, 0.4039, 0.8286, 0.4039, 0.8286, 0.4039, 0.8286, 0.4039, 0.8286, 0.4039, 0.8286, 0.4039, 0.8286, 0.4039, 0.8286, 0.4039, 0.8286, 0.4039, 0.8286, 0.4039, 0.8286, 0.4039, 0.8286, 0.4039, 0.8286, 0.4039, 0.8286, 0.4039, 0.8286, 0.4039, 0.8286, 0.4039, 0.8286, 0.4039, 0.8286, 0.4039, 0.8286, 0.4039, 0.8286, 0.4039, 0.8286, 0.4039, 0.8286, 0.4039, 0.8286, 0.4039, 0.8286, 0.4039, 0.8286, 0.4039, 0.8286, 0.4039, 0.8286, 0.4039, 0.8286, 0.4039, 0.8286, 0.4039, 0.8286, 0.4039, 0.8286, 0.4039, 0.8286, 0.4039, 0.8286, 0.4039, 0.8286, 0.4039, 0.8286, 0.4039, 0.8286, 0.4039, 0.8286, 0.4039, 0.8286, 0.4039, 0.8286, 0.4039, 0.8286, 0.4039, 0.8286, 0.4039, 0.8286, 0.4039, 0.8286, 0.4039, 0.8286, 0.4039, 0.8286, 0.4039, 0.8286, 0.4039, 0.8286, 0.4039, 0.8286, 0.4039, 0.8286, 0.4039, 0.8286, 0.4039, 0.8286, 0.4039, 0.8286, 0.4039, 0.8286, 0.4039, 0.8286, 0.4039, 0.8286, 0.4039, 0.8286, 0.4039, 0.8286, 0.4039, 0.8286, 0.4039, 0.8286, 0.4039, 0.8286, 0.4039, 0.8286, 0.4039, 0.8286, 0.4039, 0.8286, 0.4039, 0.8286, 0.4039, 0.8286, 0.4039, 0.8286, 0.4039, 0.8286, 0.4039, 0.8286, 0.4039, 0.8286, 0.4039, 0.8286, 0.4039, 0.8286, 0.4039, 0.8286, 0.4039, 0.8286, 0.4039, 0.8286, 0.4039, 0.8286, 0.4039, 0.8286, 0.4039, 0.8286, 0.4039, 0.8286, 0.4039, 0.8286, 0.4039, 0.8286, 0.4039, 0.8286, 0.4039, 0.8286, 0.4039, 0.8286, 0.4039, 0.8286, 0.4039, 0.8286, 0.4039, 0.8286, 0.4039, 0.8286, 0.4039, 0.8286, 0.4039, 0.8286, 0.4039, 0.8286, 0.4039, 0.8286, 0.4039, 0.8286, 0.4039, 0.8286, 0.4039, 0.8286, 0.4039, 0.8286, 0.4039, 0.8286, 0.4039, 0.8286, 0.4039, 0.8286, 0.4039, 0.8286, 0.4039, 0.8286, 0.4039, 0.8286, 0.4039, 0.8286, 0.4039, 0.8286, 0.4039, 0.8286, 0.4039, 0.8286, 0.4039, 0.8286, 0.4039, 0.8286, 0.4039, 0.8286, 0.4039, 0.8286, 0.4039, 0.8286, 0.4039, 0.8286, 0.4039, 0.8286, 0.4039, 0.8286, 0.4039, 0.8286, 0.4039, 0.8286, 0.4039, 0.8286, 0.4039, 0.8286, 0.4039, 0.8286, 0.4039, 0.8286, 0.4039, 0.8286, 0.4039, 0.8286, 0.4039, 0.8286, 0.4039, 0.8286, 0.4039, 0.8286, 0.4039, 0.8286, 0.4039, 0.8286, 0.4039, 0.8286, 0.4039, 0.8286, 0.4039, 0.8286, 0.4039, 0.8286, 0.4039, 0.8286, 0.4039, 0.8286, 0.4039, 0.8286, 0.4039, 0.8286, 0.4039, 0.8286, 0.4039, 0.8286, 0.4039, 0.8286, 0.4039, 0.8286, 0.4039, 0.8286, 0.4039, 0.8286, 0.4039, 0.8286, 0.4039, 0.8286, 0.4039, 0.8286, 0.4039, 0.8286, 0.4039, 0.8286, 0.4039, 0.8286, 0.4039, 0.8286, 0.4039, 0.8286, 0.4039, 0.8286, 0.4039, 0.8286, 0.4039, 0.8286, 0.4039, 0.8286, 0.4039, 0.8286, 0.4039, 0.8286, 0.4039, 0.8286, 0.4039, 0.8286, 0.4039, 0.8286, 0.4039, 0.8286, 0.4039, 0.8286, 0.4039, 0.8286, 0.4039, 0.8286, 0.4039, 0.8286, 0.4039, 0.8286, 0.4039, 0.8286, 0.4039, 0.8286, 0.4039, 0.8286, 0.4039, 0.8286, 0.4039, 0.8286, 0.4039, 0.8286, 0.4039, 0.8286, 0.4039, 0.8286, 0.4039, 0.8286, 0.4039, 0.8286, 0.4039, 0.8286, 0.4039, 0.8286, 0.4039, 0.8286, 0.4039, 0.8286, 0.4039, 0.8286, 0.4039, 0.8286, 0.4039, 0.8286, 0.4039, 0.8286, 0.4039, 0.8286, 0.4039, 0.8286, 0.4039, 0.8286, 0.4039, 0.8286, 0.4039, 0.8286, 0.4039, 0.8286, 0.4039, 0.8286, 0.4039, 0.8286, 0.4039, 0.8286, 0.4039, 0.8286, 0.4039, 0.8286, 0.4039, 0.8286, 0.4039, 0.8286, 0.4039, 0.8286, 0.4039, 0.8286, 0.4039, 0.8286, 0.4039, 0.8286, 0.4039, 0.8286, 0.4039, 0.8286, 0.4039, 0.8286, 0.4039, 0.8286, 0.4039, 0.8286, 0.4039, 0.8286, 0.4039, 0.8286, 0.4039, 0.8286, 0.4039, 0.8286, 0.4039, 0.8286, 0.4039, 0.8286, 0.4039, 0.8286, 0.4039, 0.8286, 0.4039, 0.8286, 0.4039, 0.8286, 0.4039, 0.8286, 0.4039, 0.8286, 0.4039, 0.8286, 0.4039, 0.8286, 0.4039, 0.8286, 0.4039, 0.8286, 0.4039, 0.8286, 0.4039, 0.8286, 0.4039, 0.8286, 0.4039, 0.8286, 0.4039, 0.8286, 0.4039, 0.8286, 0.4039, 0.8286, 0.4039, 0.8286, 0.4039, 0.8286, 0.4039, 0.8286, 0.4039, 0.8286, 0.4039, 0.8286, 0.4039, 0.8286, 0.4039, 0.8286, 0.4039, 0.8286, 0.4039, 0.8286, 0.4039, 0.8286, 0.4039, 0.8286, 0.4039, 0.8286, 0.4039, 0.8286, 0.4039, 0.8286, 0.4039, 0.8286, 0.4039, 0.8286, 0.4039, 0.8286, 0.4039, 0.8286, 0.4039, 0.8286, 0.4039, 0.8286, 0.4039, 0.8286, 0.4039, 0.8286, 0.4039, 0.8286, 0.4039, 0.8286, 0.4039, 0.8286, 0.4039, 0.8286, 0.4039, 0.8286, 0.4039, 0.8286, 0.4039, 0.8286, 0.4039, 0.8286, 0.4039, 0.8286, 0.4039, 0.8286, 0.4039, 0.8286, 0.4039, 0.8286, 0.4039, 0.8286, 0.4039, 0.8286, 0.4039, 0.8286, 0.4039, 0.8286, 0.4039, 0.8286, 0.4039, 0.8286, 0.4039, 0.8286, 0.4039, 0.8286, 0.4039, 0.8286, 0.4039, 0.8286, 0.4039, 0.8286, 0.4039, 0.8286, 0.4039, 0.8286, 0.4039, 0.8286, 0.4039, 0.8286, 0.4039, 0.8286, 0.4039, 0.8286, 0.4039, 0.8286, 0.4039, 0.8286, 0.4039, 0.8286, 0.4039, 0.8286, 0.4039, 0.8286, 0.4039, 0.8286, 0.4039, 0.8286, 0.4039, 0.8286, 0.4039, 0.8286, 0.4039, 0.8286, 0.4039, 0.8286, 0.4039, 0.8286, 0.4039, 0.8286, 0.4039, 0.8286, 0.4039, 0.8286, 0.4039, 0.8286, 0.4039, 0.8286, 0.4039, 0.8286, 0.4039, 0.8286, 0.4039, 0.8286, 0.4039, 0.8286, 0.4039, 0.8286, 0.4039, 0.8286, 0.4039, 0.8286, 0.4039, 0.8286, 0.4039, 0.8286, 0.4039, 0.8286, 0.4039, 0.8286, 0.4039, 0.8286, 0.4039, 0.8286, 0.4039, 0.8286, 0.4039, 0.8286, 0.4039, 0.8286, 0.4039, 0.8286, 0.4039, 0.8286, 0.4039, 0.8286, 0.4039, 0.8286, 0.4039, 0.8286, 0.4039, 0.8286, 0.4039, 0.8286, 0.4039, 0.8286, 0.4039, 0.8286, 0.4039, 0.8286, 0.4039, 0.8286, 0.4039, 0.8286, 0.4039, 0.8286, 0.4039, 0.8286, 0.4039, 0.8286, 0.4039, 0.8286, 0.4039, 0.8286, 0.4039, 0.8286, 0.4039, 0.8286, 0.4039, 0.8286, 0.4039, 0.8286, 0.4039, 0.8286, 0.4039, 0.8286, 0.4039, 0.8286, 0.4039, 0.8286, 0.4039, 0.8286, 0.4039, 0.8286, 0.4039, 0.8286, 0.4039, 0.8286, 0.4039, 0.8286, 0.4039, 0.8286, 0.4039, 0.8286, 0.4039, 0.8286, 0.4039, 0.8286, 0.4039, 0.8286, 0.4039, 0.8286, 0.4039, 0.8286, 0.4039, 0.8286, 0.4039, 0.8286, 0.4039, 0.8286, 0.4039, 0.8286, 0.4039, 0.8286, 0.4039, 0.8286, 0.4039, 0.8286, 0.4039, 0.8286, 0.4039, 0.8286, 0.4039, 0.8286, 0.4039, 0.8286, 0.4039, 0.8286, 0.4039, 0.8286, 0.4039, 0.8286, 0.4039, 0.8286, 0.4039, 0.8286, 0.4039, 0.8286, 0.4039, 0.8286, 0.4039, 0.8286, 0.4039, 0.8286, 0.4039, 0.8286, 0.4039, 0.8286, 0.4039, 0.8286, 0.4039, 0.8286, 0.4039, 0.8286, 0.4039, 0.8286, 0.4039, 0.8286, 0.4039, 0.8286, 0.4039, 0.8286, 0.4039, 0.8286, 0.4039, 0.8286, 0.4039, 0.8286, 0.4039, 0.8286, 0.4039, 0.8286, 0.4039, 0.8286, 0.4039, 0.8286, 0.4039, 0.8286, 0.4039, 0.8286, 0.4039, 0.8286, 0.4039, 0.8286, 0.4039, 0.8286, 0.4039, 0.8286, 0.4039, 0.8286, 0.4039, 0.8286, 0.4039, 0.8286, 0.4039, 0.8286, 0.4039, 0.8286, 0.4039, 0.8286, 0.4039, 0.8286, 0.4039, 0.8286, 0.4039, 0.8286, 0.4039, 0.8286, 0.4039, 0.8286, 0.4039, 0.8286, 0.4039, 0.8286, 0.4039, 0.8286, 0.4039, 0.8286, 0.4039, 0.8286, 0.4039, 0.8286, 0.4039, 0.8286, 0.4039, 0.8286, 0.4039, 0.8286, 0.4039, 0.8286, 0.4039, 0.8286, 0.4039, 0.8286, 0.4039, 0.8286, 0.4039, 0.8286, 0.4039, 0.8286, 0.4039, 0.8286, 0.4039, 0.8286, 0.4039, 0.8286, 0.4039, 0.8286, 0.4039, 0.8286, 0.4039, 0.8286, 0.4039, 0.8286, 0.4039, 0.8286, 0.4039, 0.8286, 0.4039, 0.8286, 0.4039, 0.8286, 0.4039, 0.8286, 0.4039, 0.8286, 0.4039, 0.8286, 0.4039, 0.8286, 0.4039, 0.8286, 0.4039, 0.8286, 0.4039, 0.8286, 0.4039, 0.8286, 0.4039, 0.8286, 0.4039, 0.8286, 0.4039, 0.8286, 0.4039, 0.8286, 0.4039, 0.8286, 0.4039, 0.8286, 0.4039, 0.8286, 0.4039, 0.8286, 0.4039, 0.8286, 0.4039, 0.8286, 0.4039, 0.8286, 0.4039, 0.8286, 0.4039, 0.8286, 0.4039, 0.8286, 0.4039, 0.8286, 0.4039, 0.8286, 0.4039, 0.8286, 0.4039, 0.8286, 0.4039, 0.8286, 0.4039, 0.8286, 0.4039, 0.8286, 0.4039, 0.8286, 0.4039, 0.8286, 0.4039, 0.8286, 0.4039, 0.8286, 0.4039, 0.8286, 0.4039, 0.8286, 0.4039, 0.8286, 0.4039, 0.8286, 0.4039, 0.8286, 0.4039, 0.8286, 0.4039, 0.8286, 0.4039, 0.8286, 0.4039, 0.8286, 0.4039, 0.8286, 0.4039, 0.8286, 0.4039, 0.8286, 0.4039, 0.8286, 0.4039, 0.8286, 0.4039, 0.8286, 0.4039, 0.8286, 0.4039, 0.8286, 0.4039, 0.8286, 0.4039, 0.8286, 0.4039, 0.8286, 0.4039, 0.8286, 0.4039, 0.8286, 0.4039, 0.8286, 0.4039, 0.8286, 0.4039, 0.8286, 0.4039, 0.8286, 0.4039, 0.8286, 0.4039, 0.8286, 0.4039, 0.8286, 0.4039, 0.8286, 0.4039, 0.8286, 0.4039, 0.8286, 0.4039, 0.8286, 0.4039, 0.8286, 0.4039, 0.8286, 0.4039, 0.8286, 0.4039, 0.8286, 0.4039, 0.8286, 0.4039, 0.8286, 0.4039, 0.8286, 0.4039, 0.8286, 0.4039, 0.8286, 0.4039, 0.8286, 0.4039, 0.8286, 0.4039, 0.8286, 0.4039, 0.8286, 0.4039, 0.8286, 0.4039, 0.8286, 0.4039, 0.8286, 0.4039, 0.8286, 0.4039, 0.8286, 0.4039, 0.8286, 0.4039, 0.8286, 0.4039, 0.8286, 0.4039, 0.8286, 0.4039, 0.8286, 0.4039, 0.8286, 0.4039, 0.8286, 0.4039, 0.8286, 0.4039, 0.8286, 0.4039, 0.8286, 0.4039, 0.8286, 0.4039, 0.8286, 0.4039, 0.8286, 0.4039, 0.8286, 0.4039, 0.8286, 0.4039, 0.8286, 0.4039, 0.8286, 0.4039, 0.8286, 0.4039, 0.8286, 0.4039, 0.8286, 0.4039, 0.8286, 0.4039, 0.8286, 0.4039, 0.8286, 0.4039, 0.8286, 0.4039, 0.8286, 0.4039, 0.8286, 0.4039, 0.8286, 0.4039, 0.8286, 0.4039, 0.8286, 0.4039, 0.8286, 0.4039, 0.8286, 0.4039, 0.8286, 0.4039, 0.8286, 0.4039, 0.8286, 0.4039, 0.8286, 0.4039, 0.8286, 0.4039, 0.8286, 0.4039, 0.8286, 0.4039, 0.8286, 0.4039, 0.8286, 0.4039, 0.8286, 0.4039, 0.8286, 0.4039, 0.8286, 0.4039, 0.8286, 0.4039, 0.8286, 0.4039, 0.8286, 0.4039, 0.8286, 0.4039, 0.8286, 0.4039, 0.8286, 0.4039, 0.8286, 0.4039, 0.8286, 0.4039, 0.8286, 0.4039, 0.8286, 0.4039, 0.8286, 0.4039, 0.8286, 0.4039, 0.8286, 0.4039, 0.8286, 0.4039, 0.8286, 0.4039, 0.8286, 0.4039, 0.8286, 0.4039, 0.8286, 0.4039, 0.8286, 0.4039, 0.8286, 0.4039, 0.8286, 0.4039, 0.8286, 0.4039, 0.8286, 0.4039, 0.8286, 0.4039, 0.8286, 0.4039, 0.8286, 0.4039, 0.8286, 0.4039, 0.8286, 0.4039, 0.8286, 0.4039, 0.8286, 0.4039, 0.8286, 0.4039, 0.8286, 0.4039, 0.8286, 0.4039, 0.8286, 0.4039, 0.8286, 0.4039, 0.8286, 0.4039, 0.8286, 0.4039, 0.8286, 0.4039, 0.8286, 0.4039, 0.8286, 0.4039, 0.8286, 0.4039, 0.8286, 0.4039, 0.8286, 0.4039, 0.8286, 0.4039, 0.8286, 0.4039, 0.8286, 0.4039, 0.8286, 0.4039, 0.8286, 0.4039, 0.8286, 0.4039, 0.8286, 0.4039, 0.8286, 0.4039, 0.8286, 0.4039, 0.8286, 0.4039, 0.8286, 0.4039, 0.8286, 0.4039, 0.8286, 0.4039, 0.8286, 0.4039, 0.8286, 0.4039, 0.8286, 0.4039, 0.8286, 0.4039, 0.8286, 0.4039, 0.8286, 0.4039, 0.8286, 0.4039, 0.8286, 0.4039, 0.8286, 0.4039, 0.8286, 0.4039, 0.8286, 0.4039, 0.8286, 0.4039, 0.8286, 0.4039, 0.8286, 0.4039, 0.8286, 0.4039, 0.8286, 0.4039, 0.8286, 0.4039, 0.8286, 0.4039, 0.8286, 0.4039, 0.8286, 0.4039, 0.8286, 0.4039, 0.8286, 0.4039, 0.8286, 0.4039, 0.8286, 0.4039, 0.8286, 0.4039, 0.8286, 0.4039, 0.8286, 0.4039, 0.8286, 0.4039, 0.8286, 0.4039, 0.8286, 0.4039, 0.8286, 0.4039, 0.8286, 0.4039, 0.8286, 0.4039, 0.8286, 0.4039, 0.8286, 0.4039, 0.8286, 0.4039, 0.8286, 0.4039, 0.8286, 0.4039, 0.8286, 0.4039, 0.8286, 0.4039, 0.8286, 0.4039, 0.8286, 0.4039, 0.8286, 0.4039, 0.8286, 0.4039, 0.8286, 0.4039, 0.8286, 0.4039, 0.8286, 0.4039, 0.8286, 0.4039, 0.8286, 0.4039, 0.8286, 0.4039, 0.8286, 0.4039, 0.8286, 0.4039, 0.8286, 0.4039, 0.8286, 0.4039, 0.8286, 0.4039, 0.8286, 0.4039, 0.8286, 0.4039, 0.8286, 0.4039, 0.8286, 0.4039, 0.8286, 0.4039, 0.8286, 0.4039, 0.8286, 0.4039, 0.8286, 0.4039, 0.8286, 0.4039, 0.8286, 0.4039, 0.8286, 0.4039, 0.8286, 0.4039, 0.8286, 0.4039, 0.8286, 0.4039, 0.8286, 0.4039, 0.8286, 0.4039, 0.8286, 0.4039, 0.8286, 0.4039, 0.8286, 0.4039, 0.8286, 0.4039, 0.8286, 0.4039, 0.8286, 0.4039, 0.8286, 0.4039, 0.8286, 0.4039, 0.8286, 0.4039, 0.8286, 0.4039, 0.8286, 0.4039, 0.8286, 0.4039, 0.8286, 0.4039, 0.8286, 0.4039, 0.8286, 0.4039, 0.8286, 0.4039, 0.8286, 0.4039, 0.8286, 0.4039, 0.8286, 0.4039, 0.8286, 0.4039, 0.8286, 0.4039, 0.8286, 0.4039, 0.8286, 0.4039, 0.8286, 0.4039, 0.8286, 0.4039, 0.8286, 0.4039, 0.8286, 0.4039, 0.8286, 0.4039, 0.8286, 0.4039, 0.8286, 0.4039, 0.8286, 0.4039, 0.8286, 0.4039, 0.8286, 0.4039, 0.8286, 0.4039, 0.8286, 0.4039, 0.8286, 0.4039, 0.8286, 0.4039, 0.8286, 0.4039, 0.8286, 0.4039, 0.8286, 0.4039, 0.8286, 0.4039, 0.8286, 0.4039, 0.8286, 0.4039, 0.8286, 0.4039, 0.8286, 0.4039, 0.8286, 0.4039, 0.8286, 0.4039, 0.8286, 0.4039, 0.8286, 0.4039, 0.8286, 0.4039, 0.8286, 0.4039, 0.8286, 0.4039, 0.8286, 0.4039, 0.8286, 0.4039, 0.8286, 0.4039, 0.8286, 0.4039, 0.8286, 0.4039, 0.8286, 0.4039, 0.8286, 0.4039, 0.8286, 0.4039, 0.8286, 0.4039, 0.8286, 0.4039, 0.8286, 0.4039, 0.8286, 0.4039, 0.8286, 0.4039, 0.8286, 0.4039, 0.8286, 0.4039, 0.8286, 0.4039, 0.8286, 0.4039, 0.8286, 0.4039, 0.8286, 0.4039, 0.8286, 0.4039, 0.8286, 0.4039, 0.8286, 0.4039, 0.8286, 0.4039, 0.8286, 0.4039, 0.8286, 0.4039, 0.8286, 0.4039, 0.8286, 0.4039, 0.8286, 0.4039, 0.8286, 0.4039, 0.8286, 0.4039, 0.8286, 0.4039, 0.8286, 0.4039, 0.8286, 0.4039, 0.8286, 0.4039, 0.8286, 0.4039, 0.8286, 0.4039, 0.8286, 0.4039, 0.8286, 0.4039, 0.8286, 0.4039, 0.8286, 0.4039, 0.8286, 0.4039, 0.8286, 0.4039, 0.8286, 0.4039, 0.8286, 0.4039, 0.8286, 0.4039, 0.8286, 0.4039, 0.8286, 0.4039, 0.8286, 0.4039, 0.8286, 0.4039, 0.8286, 0.4039, 0.8286, 0.4039, 0.8286, 0.4039, 0.8286, 0.4039, 0.8286, 0.4039, 0.8286, 0.4039, 0.8286, 0.4039, 0.8286, 0.4039, 0.8286, 0.4039, 0.8286, 0.4039, 0.8286, 0.4039, 0.8286, 0.4039, 0.8286, 0.4039, 0.8286, 0.4039, 0.8286, 0.4039, 0.8286, 0.4039, 0.8286, 0.4039, 0.8286, 0.4039, 0.8286, 0.4039, 0.8286, 0.4039, 0.8286, 0.4039, 0.8286, 0.4039, 0.8286, 0.4039, 0.8286, 0.4039, 0.8286, 0.4039, 0.8286, 0.4039, 0.8286, 0.4039, 0.8286, 0.4039, 0.8286, 0.4039, 0.8286, 0.4039, 0.8286, 0.4039, 0.8286, 0.4039, 0.8286, 0.4039, 0.8286, 0.4039, 0.8286, 0.4039, 0.8286, 0.4039, 0.8286, 0.4039, 0.8286, 0.4039, 0.8286, 0.4039, 0.8286, 0.4039, 0.8286, 0.4039, 0.8286, 0.4039, 0.8286, 0.4039, 0.8286, 0.4039, 0.8286, 0.4039, 0.8286, 0.4039, 0.8286, 0.4039, 0.8286, 0.4039, 0.8286, 0.4039, 0.8286, 0.4039, 0.8286, 0.4039, 0.8286, 0.4039, 0.8286, 0.4039, 0.8286, 0.4039, 0.8286, 0.4039, 0.8286, 0.4039, 0.8286, 0.4039, 0.8286, 0.4039, 0.8286, 0.4039, 0.8286, 0.4039, 0.8286, 0.4039, 0.8286, 0.4039, 0.8286, 0.4039, 0.8286, 0.4039, 0.8286, 0.4039, 0.8286, 0.4039, 0.8286, 0.4039, 0.8286, 0.4039, 0.8286, 0.4039, 0.8286, 0.4039, 0.8286, 0.4039, 0.8286, 0.4039, 0.8286, 0.4039, 0.8286, 0.4039, 0.8286, 0.4039, 0.8286, 0.4039, 0.8286, 0.4039, 0.8286, 0.4039, 0.8286, 0.4039, 0.8286, 0.4039, 0.8286, 0.4039, 0.8286, 0.4039, 0.8286, 0.4039, 0.8286, 0.4039, 0.8286, 0.4039, 0.8286, 0.4039, 0.8286, 0.4039, 0.8286, 0.4039, 0.8286, 0.4039, 0.8286, 0.4039, 0.8286, 0.4039, 0.8286, 0.4039, 0.8286, 0.4039, 0.8286, 0.4039, 0.8286, 0.4039, 0.8286, 0.4039, 0.8286, 0.4039, 0.8286, 0.4039, 0.8286, 0.4039, 0.8286, 0.4039, 0.8286, 0.4039, 0.8286, 0.4039, 0.8286, 0.4039, 0.8286, 0.4039, 0.8286, 0.4039, 0.8286, 0.4039, 0.8286, 0.4039, 0.8286, 0.4039, 0.8286, 0.4039, 0.8286, 0.4039, 0.8286, 0.4039, 0.8286, 0.4039, 0.8286, 0.4039, 0.8286, 0.4039, 0.8286, 0.4039, 0.8286, 0.4039, 0.8286, 0.4039, 0.8286, 0.4039, 0.8286, 0.4039, 0.8286, 0.4039, 0.8286, 0.4039, 0.8286, 0.4039, 0.8286, 0.4039, 0.8286, 0.4039, 0.8286, 0.4039, 0.8286, 0.4039, 0.8286, 0.4039, 0.8286, 0.4039, 0.8286, 0.4039, 0.8286, 0.4039, 0.8286, 0.4039, 0.8286, 0.4039, 0.8286, 0.4039, 0.8286, 0.4039, 0.8286, 0.4039, 0.8286, 0.4039, 0.8286, 0.4039, 0.8286, 0.4039, 0.8286, 0.4039, 0.8286, 0.4039, 0.8286, 0.4039, 0.8286, 0.4039, 0.8286, 0.4039, 0.8286, 0.4039, 0.8286, 0.4039, 0.8286, 0.4039, 0.8286, 0.4039, 0.8286, 0.4039, 0.8286, 0.4039, 0.8286, 0.4039, 0.8286, 0.4039, 0.8286, 0.4039, 0.8286, 0.4039, 0.8286, 0.4039, 0.8286, 0.4039, 0.8286, 0.4039, 0.8286, 0.4039, 0.8286, 0.4039, 0.8286, 0.4039, 0.8286, 0.4039, 0.8286, 0.4039, 0.8286, 0.4039, 0.8286, 0.4039, 0.8286, 0.4039, 0.8286, 0.4039, 0.8286, 0.4039, 0.8286, 0.4039, 0.8286, 0.4039, 0.8286, 0.4039, 0.8286, 0.4039, 0.8286, 0.4039, 0.8286, 0.4039, 0.8286, 0.4039, 0.8286, 0.4039, 0.8286, 0.4039, 0.8286, 0.4039, 0.8286, 0.4039, 0.8286, 0.4039, 0.8286, 0.4039, 0.8286, 0.4039, 0.8286, 0.4039, 0.8286, 0.4039, 0.8286, 0.4039, 0.8286, 0.4039, 0.8286, 0.4039, 0.8286, 0.4039, 0.8286, 0.4039, 0.8286, 0.4039, 0.8286, 0.4039, 0.8286, 0.4039, 0.8286, 0.4039, 0.8286, 0.4039, 0.8286, 0.4039, 0.8286, 0.4039, 0.8286, 0.4039, 0.8286, 0.4039, 0.8286, 0.4039, 0.8286, 0.4039, 0.8286, 0.4039, 0.8286, 0.4039, 0.8286, 0.4039, 0.8286, 0.4039, 0.8286, 0.4039, 0.8286, 0.4039, 0.8286, 0.4039, 0.8286, 0.4039, 0.8286, 0.4039, 0.8286, 0.4039, 0.8286, 0.4039, 0.8286, 0.4039, 0.8286, 0.4039, 0.8286, 0.4039, 0.8286, 0.4039, 0.8286, 0.4039, 0.8286, 0.4039, 0.8286, 0.4039, 0.8286, 0.4039, 0.8286, 0.4039, 0.8286, 0.4039, 0.8286, 0.4039, 0.8286, 0.4039, 0.8286, 0.4039, 0.8286, 0.4039, 0.8286, 0.4039, 0.8286, 0.4039, 0.8286, 0.4039, 0.8286, 0.4039, 0.8286, 0.4039, 0.8286, 0.4039, 0.8286, 0.4039, 0.8286, 0.4039, 0.8286, 0.4039, 0.8286, 0.4039, 0.8286, 0.4039, 0.8286, 0.4039, 0.8286, 0.4039, 0.8286, 0.4039, 0.8286, 0.4039, 0.8286, 0.4039, 0.8286, 0.4039, 0.8286, 0.4039, 0.8286, 0.4039, 0.8286, 0.4039, 0.8286, 0.4039, 0.8286, 0.4039, 0.8286, 0.4039, 0.8286, 0.4039, 0.8286, 0.4039, 0.8286, 0.4039, 0.8286, 0.4039, 0.8286, 0.4039, 0.8286, 0.4039, 0.8286, 0.4039, 0.8286, 0.4039, 0.8286, 0.4039, 0.8286, 0.4039, 0.8286, 0.4039, 0.8286, 0.4039, 0.8286, 0.4039, 0.8286, 0.4039, 0.8286, 0.4039, 0.8286, 0.4039, 0.8286, 0.4039, 0.8286, 0.4039, 0.8286, 0.4039, 0.8286, 0.4039, 0.8286, 0.4039, 0.8286, 0.4039, 0.8286, 0.4039, 0.8286, 0.4039, 0.8286, 0.4039, 0.8286, 0.4039, 0.8286, 0.4039, 0.8286, 0.4039, 0.8286, 0.4039, 0.8286, 0.4039, 0.8286, 0.4039, 0.8286, 0.4039, 0.8286, 0.4039, 0.8286, 0.4039, 0.8286, 0.4039, 0.8286, 0.4039, 0.8286, 0.4039, 0.8286, 0.4039, 0.8286])
me_cube_035.materials.append(mat_base_material)
me_cube_035.use_remesh_preserve_volume = False
me_cube_035.use_remesh_preserve_attributes = False
me_cube_035.use_mirror_vertex_groups = False
me_cube_035.update()

# ---- objects
ob_fence_01 = bpy.data.objects.new('fence_01', me_cube_035)

# ---- transforms, parenting, visibility, modifiers, constraints
ob_fence_01.location = (0.0, 0.0, 0.0)
ob_fence_01.scale = (0.5, 0.5, 1.0)
ob_fence_01.lock_rotations_4d = False
ob_fence_01.empty_display_type = 'ARROWS'
ob_fence_01.lineart.crease_threshold = 0.0

# ---- collection membership
col_collection.objects.link(ob_fence_01)

# ---- scene / render settings (as saved in the file)
scene.frame_start = 1; scene.frame_end = 250; scene.frame_set(1)
scene.render.engine = 'BLENDER_EEVEE_NEXT'
scene.cycles.use_denoising = False
scene.cycles.samples = 128
scene.cycles.sampling_pattern = 'TABULATED_SOBOL'
scene.cycles.use_adaptive_sampling = False
scene.cycles.use_light_tree = False
scene.view_settings.view_transform = 'Filmic'
bpy.context.view_layer.update()

# ---- added for rendering (the .blend has no active camera and no usable light): camera, sun
cam_auto = bpy.data.cameras.new('AutoCamera')
cam_auto.lens = 50.0
cam_auto.sensor_width = 36.0
cam_auto.clip_end = 1000.0
ob_auto_camera = bpy.data.objects.new('AutoCamera', cam_auto)
scene.collection.objects.link(ob_auto_camera)
ob_auto_camera.location = (3.51181, -2.95257, 4.14799)
ob_auto_camera.rotation_euler = (1.09748, -7.21219e-08, 0.694738)
scene.camera = ob_auto_camera
light_auto_sun = bpy.data.lights.new('AutoSun', 'SUN')
light_auto_sun.energy = 3.0
light_auto_sun.angle = 0.0523599
ob_auto_sun = bpy.data.objects.new('AutoSun', light_auto_sun)
scene.collection.objects.link(ob_auto_sun)
ob_auto_sun.rotation_euler = (0.872665, 0.174533, 0.523599)
bpy.context.view_layer.update()
